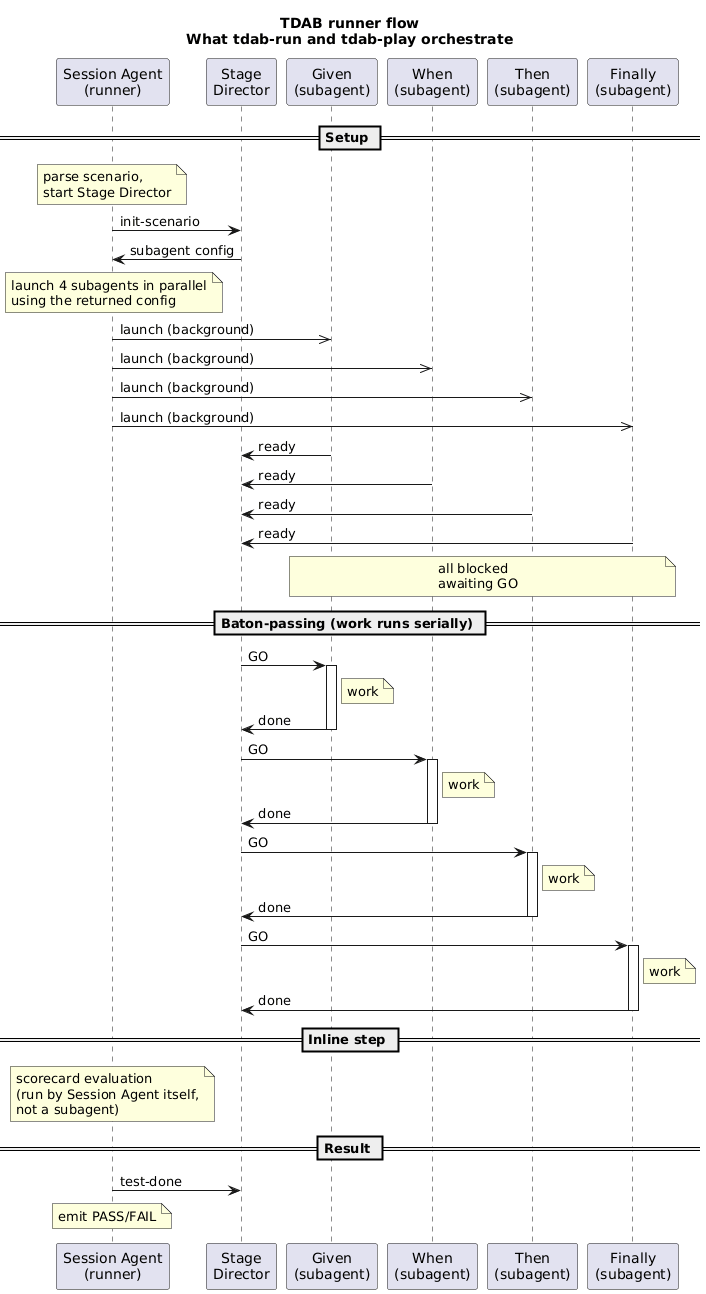

The diagram above was rendered by PlantUML. Its source (embedded in the PNG):
@startuml runner-flow
title TDAB runner flow\nWhat tdab-run and tdab-play orchestrate

participant "Session Agent\n(runner)" as SA
participant "Stage\nDirector" as SD
participant "Given\n(subagent)" as G
participant "When\n(subagent)" as W
participant "Then\n(subagent)" as T
participant "Finally\n(subagent)" as F

== Setup ==
note over SA: parse scenario,\nstart Stage Director
SA -> SD: init-scenario
SD -> SA: subagent config
note over SA: launch 4 subagents in parallel\nusing the returned config
SA ->> G: launch (background)
SA ->> W: launch (background)
SA ->> T: launch (background)
SA ->> F: launch (background)
G -> SD: ready
W -> SD: ready
T -> SD: ready
F -> SD: ready
note over G, F: all blocked\nawaiting GO

== Baton-passing (work runs serially) ==
SD -> G: GO
activate G
note right of G: work
G -> SD: done
deactivate G

SD -> W: GO
activate W
note right of W: work
W -> SD: done
deactivate W

SD -> T: GO
activate T
note right of T: work
T -> SD: done
deactivate T

SD -> F: GO
activate F
note right of F: work
F -> SD: done
deactivate F

== Inline step ==
note over SA: scorecard evaluation\n(run by Session Agent itself,\nnot a subagent)

== Result ==
SA -> SD: test-done
note over SA: emit PASS/FAIL

@enduml